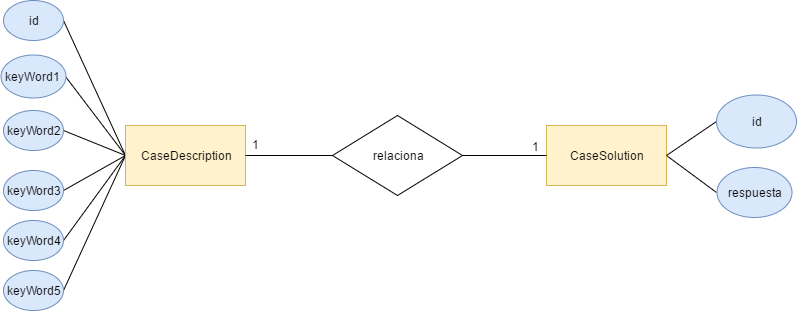

The diagram above was exported from draw.io. Its source (the exported page's mxGraphModel, read from the mxfile embedded in the PNG):
<mxGraphModel dx="1698" dy="1648" grid="1" gridSize="10" guides="1" tooltips="1" connect="1" arrows="1" fold="1" page="1" pageScale="1" pageWidth="826" pageHeight="1169" background="#ffffff" math="0" shadow="0">
  <root>
    <mxCell id="0" />
    <mxCell id="1" parent="0" />
    <mxCell id="20" style="edgeStyle=none;rounded=0;html=1;exitX=0;exitY=0.5;entryX=1;entryY=0.5;endArrow=none;endFill=0;jettySize=auto;orthogonalLoop=1;strokeColor=#000000;strokeWidth=1;" edge="1" parent="1" source="2" target="10">
      <mxGeometry relative="1" as="geometry" />
    </mxCell>
    <mxCell id="21" style="edgeStyle=none;rounded=0;html=1;exitX=0;exitY=0.5;entryX=1;entryY=0.5;endArrow=none;endFill=0;jettySize=auto;orthogonalLoop=1;strokeColor=#000000;strokeWidth=1;" edge="1" parent="1" source="2" target="13">
      <mxGeometry relative="1" as="geometry" />
    </mxCell>
    <mxCell id="22" style="edgeStyle=none;rounded=0;html=1;exitX=0;exitY=0.5;entryX=1;entryY=0.5;endArrow=none;endFill=0;jettySize=auto;orthogonalLoop=1;strokeColor=#000000;strokeWidth=1;" edge="1" parent="1" source="2" target="14">
      <mxGeometry relative="1" as="geometry" />
    </mxCell>
    <mxCell id="23" style="edgeStyle=none;rounded=0;html=1;exitX=0;exitY=0.5;entryX=1;entryY=0.5;endArrow=none;endFill=0;jettySize=auto;orthogonalLoop=1;strokeColor=#000000;strokeWidth=1;" edge="1" parent="1" source="2" target="17">
      <mxGeometry relative="1" as="geometry" />
    </mxCell>
    <mxCell id="24" style="edgeStyle=none;rounded=0;html=1;exitX=0;exitY=0.5;entryX=1;entryY=0.5;endArrow=none;endFill=0;jettySize=auto;orthogonalLoop=1;strokeColor=#000000;strokeWidth=1;" edge="1" parent="1" source="2" target="18">
      <mxGeometry relative="1" as="geometry" />
    </mxCell>
    <mxCell id="25" style="edgeStyle=none;rounded=0;html=1;exitX=0;exitY=0.5;entryX=1;entryY=0.5;endArrow=none;endFill=0;jettySize=auto;orthogonalLoop=1;strokeColor=#000000;strokeWidth=1;" edge="1" parent="1" source="2" target="19">
      <mxGeometry relative="1" as="geometry" />
    </mxCell>
    <mxCell id="2" value="CaseDescription" style="rounded=0;whiteSpace=wrap;html=1;strokeColor=#d6b656;fillColor=#fff2cc;" vertex="1" parent="1">
      <mxGeometry x="93" y="120" width="120" height="60" as="geometry" />
    </mxCell>
    <mxCell id="16" style="edgeStyle=none;rounded=0;html=1;exitX=1;exitY=0.5;entryX=0;entryY=0.5;endArrow=none;endFill=0;jettySize=auto;orthogonalLoop=1;strokeColor=#000000;strokeWidth=1;" edge="1" parent="1" source="3" target="12">
      <mxGeometry relative="1" as="geometry" />
    </mxCell>
    <mxCell id="3" value="CaseSolution" style="rounded=0;whiteSpace=wrap;html=1;strokeColor=#d6b656;fillColor=#fff2cc;" vertex="1" parent="1">
      <mxGeometry x="514" y="120" width="120" height="60" as="geometry" />
    </mxCell>
    <mxCell id="5" style="edgeStyle=none;rounded=0;html=1;exitX=1;exitY=0.5;entryX=0;entryY=0.5;endArrow=none;endFill=0;jettySize=auto;orthogonalLoop=1;strokeColor=#000000;strokeWidth=1;" edge="1" parent="1" source="4" target="3">
      <mxGeometry relative="1" as="geometry" />
    </mxCell>
    <mxCell id="7" value="1" style="text;html=1;resizable=0;points=[];align=center;verticalAlign=middle;labelBackgroundColor=#ffffff;" vertex="1" connectable="0" parent="5">
      <mxGeometry x="-0.2" y="1" relative="1" as="geometry">
        <mxPoint x="39" y="-9" as="offset" />
      </mxGeometry>
    </mxCell>
    <mxCell id="6" style="edgeStyle=none;rounded=0;html=1;exitX=0;exitY=0.5;entryX=1;entryY=0.5;endArrow=none;endFill=0;jettySize=auto;orthogonalLoop=1;strokeColor=#000000;strokeWidth=1;" edge="1" parent="1" source="4" target="2">
      <mxGeometry relative="1" as="geometry" />
    </mxCell>
    <mxCell id="4" value="relaciona" style="rhombus;whiteSpace=wrap;html=1;strokeColor=#000000;fillColor=#ffffff;gradientColor=none;" vertex="1" parent="1">
      <mxGeometry x="300" y="110" width="130" height="80" as="geometry" />
    </mxCell>
    <mxCell id="9" value="1" style="text;html=1;resizable=0;points=[];autosize=1;align=left;verticalAlign=top;spacingTop=-4;" vertex="1" parent="1">
      <mxGeometry x="218" y="130" width="20" height="20" as="geometry" />
    </mxCell>
    <mxCell id="10" value="id" style="ellipse;whiteSpace=wrap;html=1;strokeColor=#6c8ebf;fillColor=#dae8fc;" vertex="1" parent="1">
      <mxGeometry x="-29" y="-5" width="60" height="40" as="geometry" />
    </mxCell>
    <mxCell id="15" style="edgeStyle=none;rounded=0;html=1;exitX=0;exitY=0.5;entryX=1;entryY=0.5;endArrow=none;endFill=0;jettySize=auto;orthogonalLoop=1;strokeColor=#000000;strokeWidth=1;" edge="1" parent="1" source="11" target="3">
      <mxGeometry relative="1" as="geometry" />
    </mxCell>
    <mxCell id="11" value="id" style="ellipse;whiteSpace=wrap;html=1;strokeColor=#6c8ebf;fillColor=#dae8fc;" vertex="1" parent="1">
      <mxGeometry x="684" y="89" width="80" height="53" as="geometry" />
    </mxCell>
    <mxCell id="12" value="respuesta" style="ellipse;whiteSpace=wrap;html=1;strokeColor=#6c8ebf;fillColor=#dae8fc;" vertex="1" parent="1">
      <mxGeometry x="684" y="162" width="75" height="50" as="geometry" />
    </mxCell>
    <mxCell id="13" value="keyWord1" style="ellipse;whiteSpace=wrap;html=1;strokeColor=#6c8ebf;fillColor=#dae8fc;" vertex="1" parent="1">
      <mxGeometry x="-32" y="49" width="65" height="43" as="geometry" />
    </mxCell>
    <mxCell id="14" value="keyWord2" style="ellipse;whiteSpace=wrap;html=1;strokeColor=#6c8ebf;fillColor=#dae8fc;" vertex="1" parent="1">
      <mxGeometry x="-29" y="105" width="60" height="40" as="geometry" />
    </mxCell>
    <mxCell id="17" value="keyWord3" style="ellipse;whiteSpace=wrap;html=1;strokeColor=#6c8ebf;fillColor=#dae8fc;" vertex="1" parent="1">
      <mxGeometry x="-29" y="165" width="60" height="40" as="geometry" />
    </mxCell>
    <mxCell id="18" value="keyWord4" style="ellipse;whiteSpace=wrap;html=1;strokeColor=#6c8ebf;fillColor=#dae8fc;" vertex="1" parent="1">
      <mxGeometry x="-29" y="215" width="60" height="40" as="geometry" />
    </mxCell>
    <mxCell id="19" value="keyWord5" style="ellipse;whiteSpace=wrap;html=1;strokeColor=#6c8ebf;fillColor=#dae8fc;" vertex="1" parent="1">
      <mxGeometry x="-29" y="265" width="60" height="40" as="geometry" />
    </mxCell>
  </root>
</mxGraphModel>